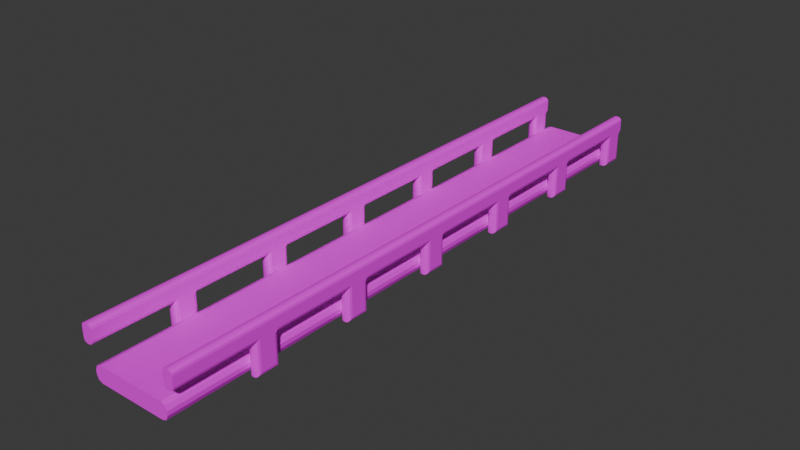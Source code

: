 # Source: Bridge.blend  (saved by Blender 4.2.66; exported with 4.5.12 LTS)
import bpy
from mathutils import Matrix  # noqa: F401  (used for matrix-valued properties, if any)

bpy.ops.wm.read_factory_settings(use_empty=True)
scene = bpy.context.scene
scene.name = 'Scene'

# ---- images (referenced by path relative to the original .blend; pixels are not part of the script)
import os
ASSET_DIR = os.environ.get("B2B_ASSET_DIR", "")  # directory of the original .blend (textures are referenced by path, not embedded)
HERE = os.path.dirname(os.path.abspath(__file__))  # packed textures are extracted next to this script under _unpacked/

def load_image(name, relpath, width, height, colorspace="sRGB"):
    """Load a texture the original file referenced (path relative to the .blend, or extracted next to this script)."""
    p = next((c for c in (os.path.join(HERE, relpath), os.path.join(ASSET_DIR, relpath)) if relpath and os.path.exists(c)), "")
    if p:
        img = bpy.data.images.load(p, check_existing=True)
        img.name = name
    else:  # same state as the original file: an image datablock whose file is absent (Cycles renders it pink)
        img = bpy.data.images.new(name, width, height)
        img.source = "FILE"
        img.filepath = "//" + (relpath or name)
    img.colorspace_settings.name = colorspace
    return img
img_bridge = load_image('Bridge', 'Bridge.png', 1024, 1024, 'sRGB')

# ---- materials (node trees are filled in below, after node groups)
mat_body = bpy.data.materials.new('Body')

# ---- material node trees
mat_body.use_nodes = True; mat_body.node_tree.nodes.clear()
_N = mat_body.node_tree.nodes; _L = mat_body.node_tree.links
n0 = _N.new('ShaderNodeBsdfPrincipled'); n0.name = 'Principled BSDF'; n0.location = (10, 300)
n1 = _N.new('ShaderNodeOutputMaterial'); n1.name = 'Material Output'; n1.location = (300, 300)
n2 = _N.new('ShaderNodeTexImage'); n2.name = 'Image Texture'; n2.location = (-280, 275)
n2.image = img_bridge
_L.new(n0.outputs[0], n1.inputs[0])
_L.new(n2.outputs[0], n0.inputs[0])
n1.is_active_output = True

# ---- world
world_world = bpy.data.worlds.new('World'); scene.world = world_world
world_world.use_nodes = True; world_world.node_tree.nodes.clear()
_N = world_world.node_tree.nodes; _L = world_world.node_tree.links
n0 = _N.new('ShaderNodeOutputWorld'); n0.name = 'World Output'; n0.location = (300, 300)
n1 = _N.new('ShaderNodeBackground'); n1.name = 'Background'; n1.location = (10, 300)
n1.inputs[0].default_value = (0.05088, 0.05088, 0.05088, 1.0)
_L.new(n1.outputs[0], n0.inputs[0])
n0.is_active_output = True
world_world.color = (0.05088, 0.05088, 0.05088)
world_world.sun_shadow_jitter_overblur = 0.0

# ---- meshes
me_cube = bpy.data.meshes.new('Cube')
me_cube.from_pydata([(2.2, -5.0, 2.0), (2.0, -5.0, 1.8), (2.1, -5.0, 1.973), (2.027, -5.0, 1.9), (2.0, -0.2, -0.4), (2.2, 0.0, -0.4), (2.027, -0.1, -0.4), (2.1, -0.02679, -0.4), (2.0, 0.0, 1.8), (2.2, 0.0, 2.0), (2.027, 0.0, 1.9), (2.1, 0.0, 1.973), (2.5, -5.0, 1.8), (2.3, -5.0, 2.0), (2.473, -5.0, 1.9), (2.4, -5.0, 1.973), (2.5, -0.2, -0.2), (2.3, 0.0, -0.4), (2.473, -0.1, -0.3), (2.4, -0.02679, -0.3732), (2.3, 0.0, 2.0), (2.5, 0.0, 1.8), (2.4, 0.0, 1.973), (2.473, 0.0, 1.9), (2.2, -1.167, -0.4), (2.0, -0.9667, -0.4), (2.1, -1.14, -0.4), (2.027, -1.067, -0.4), (2.2, -3.833, 2.0), (2.0, -3.833, 1.8), (2.1, -3.833, 1.973), (2.027, -3.833, 1.9), (2.0, -1.167, 1.8), (2.2, -1.167, 2.0), (2.027, -1.167, 1.9), (2.1, -1.167, 1.973), (2.5, -0.9667, -0.2), (2.3, -1.167, -0.4), (2.473, -1.067, -0.3), (2.4, -1.14, -0.3732), (2.3, -1.167, 2.0), (2.5, -1.167, 1.8), (2.4, -1.167, 1.973), (2.473, -1.167, 1.9), (2.5, -3.833, 1.8), (2.3, -3.833, 2.0), (2.473, -3.833, 1.9), (2.4, -3.833, 1.973), (2.0, -0.9667, 1.3), (2.2, -1.167, 1.1), (2.027, -1.067, 1.2), (2.1, -1.14, 1.127), (2.2, -3.833, 1.1), (2.0, -3.833, 1.3), (2.1, -3.833, 1.127), (2.027, -3.833, 1.2), (2.5, -3.833, 1.3), (2.3, -3.833, 1.1), (2.473, -3.833, 1.2), (2.4, -3.833, 1.127), (2.3, -1.167, 1.1), (2.5, -0.9667, 1.3), (2.4, -1.14, 1.127), (2.473, -1.067, 1.2), (2.0, -5.0, 1.3), (2.2, -5.0, 1.1), (2.027, -5.0, 1.2), (2.1, -5.0, 1.127), (2.2, 0.0, 1.1), (2.0, -0.2, 1.1), (2.0, 0.0, 1.3), (2.1, -0.02679, 1.1), (2.027, -0.1, 1.1), (2.5, -0.2, 1.1), (2.3, 0.0, 1.1), (2.5, 0.0, 1.3), (2.473, -0.1, 1.1), (2.4, -0.02679, 1.1), (2.3, -5.0, 1.1), (2.5, -5.0, 1.3), (2.4, -5.0, 1.127), (2.473, -5.0, 1.2), (-2.2, -5.0, 2.0), (-2.0, -5.0, 1.8), (-2.1, -5.0, 1.973), (-2.027, -5.0, 1.9), (-2.0, -0.2, -0.4), (-2.2, 0.0, -0.4), (-2.027, -0.1, -0.4), (-2.1, -0.02679, -0.4), (-2.0, 0.0, 1.8), (-2.2, 0.0, 2.0), (-2.027, 0.0, 1.9), (-2.1, 0.0, 1.973), (-2.5, -5.0, 1.8), (-2.3, -5.0, 2.0), (-2.473, -5.0, 1.9), (-2.4, -5.0, 1.973), (-2.5, -0.2, -0.2), (-2.3, 0.0, -0.4), (-2.473, -0.1, -0.3), (-2.4, -0.02679, -0.3732), (-2.3, 0.0, 2.0), (-2.5, 0.0, 1.8), (-2.4, 0.0, 1.973), (-2.473, 0.0, 1.9), (-2.2, -1.167, -0.4), (-2.0, -0.9667, -0.4), (-2.1, -1.14, -0.4), (-2.027, -1.067, -0.4), (-2.2, -3.833, 2.0), (-2.0, -3.833, 1.8), (-2.1, -3.833, 1.973), (-2.027, -3.833, 1.9), (-2.0, -1.167, 1.8), (-2.2, -1.167, 2.0), (-2.027, -1.167, 1.9), (-2.1, -1.167, 1.973), (-2.5, -0.9667, -0.2), (-2.3, -1.167, -0.4), (-2.473, -1.067, -0.3), (-2.4, -1.14, -0.3732), (-2.3, -1.167, 2.0), (-2.5, -1.167, 1.8), (-2.4, -1.167, 1.973), (-2.473, -1.167, 1.9), (-2.5, -3.833, 1.8), (-2.3, -3.833, 2.0), (-2.473, -3.833, 1.9), (-2.4, -3.833, 1.973), (-2.0, -0.9667, 1.3), (-2.2, -1.167, 1.1), (-2.027, -1.067, 1.2), (-2.1, -1.14, 1.127), (-2.2, -3.833, 1.1), (-2.0, -3.833, 1.3), (-2.1, -3.833, 1.127), (-2.027, -3.833, 1.2), (-2.5, -3.833, 1.3), (-2.3, -3.833, 1.1), (-2.473, -3.833, 1.2), (-2.4, -3.833, 1.127), (-2.3, -1.167, 1.1), (-2.5, -0.9667, 1.3), (-2.4, -1.14, 1.127), (-2.473, -1.067, 1.2), (-2.0, -5.0, 1.3), (-2.2, -5.0, 1.1), (-2.027, -5.0, 1.2), (-2.1, -5.0, 1.127), (-2.2, 0.0, 1.1), (-2.0, -0.2, 1.1), (-2.0, 0.0, 1.3), (-2.1, -0.02679, 1.1), (-2.027, -0.1, 1.1), (-2.5, -0.2, 1.1), (-2.3, 0.0, 1.1), (-2.5, 0.0, 1.3), (-2.473, -0.1, 1.1), (-2.4, -0.02679, 1.1), (-2.3, -5.0, 1.1), (-2.5, -5.0, 1.3), (-2.4, -5.0, 1.127), (-2.473, -5.0, 1.2), (-2.0, -5.0, -0.1), (-1.7, -5.0, -0.4), (-1.912, -5.0, -0.3121), (-1.7, -5.0, 0.4), (-2.0, -5.0, 0.1), (-1.912, -5.0, 0.3121), (-1.7, 0.0, -0.4), (-2.0, 0.0, -0.1), (-1.912, 0.0, -0.3121), (-2.0, 0.0, 0.1), (-1.7, 0.0, 0.4), (-1.912, 0.0, 0.3121), (1.7, -5.0, -0.4), (2.0, -5.0, -0.1), (1.912, -5.0, -0.3121), (2.0, -5.0, 0.1), (1.7, -5.0, 0.4), (1.912, -5.0, 0.3121), (2.0, 0.0, -0.1), (1.7, 0.0, -0.4), (1.912, 0.0, -0.3121), (1.7, 0.0, 0.4), (2.0, 0.0, 0.1), (1.912, 0.0, 0.3121)], [], [(164, 166, 165, 176, 178, 177, 179, 181, 180, 167, 169, 168), (164, 168, 173, 171), (170, 172, 171, 173, 175, 174, 185, 187, 186, 182, 184, 183), (182, 186, 179, 177), (185, 174, 167, 180), (44, 12, 79, 56), (45, 28, 0, 13), (69, 4, 25, 48), (68, 70, 8, 10, 11, 9, 20, 22, 23, 21, 75, 74), (61, 41, 44, 56), (32, 8, 70, 69, 48), (40, 33, 28, 45), (49, 60, 57, 52), (52, 57, 78, 65), (29, 32, 48, 53), (4, 6, 7, 5, 17, 37, 24, 26, 27, 25), (61, 73, 75, 21, 41), (24, 37, 60, 49), (73, 61, 36, 16), (5, 68, 74, 17), (78, 80, 81, 79, 12, 14, 15, 13, 0, 2, 3, 1, 64, 66, 67, 65), (20, 9, 33, 40), (68, 71, 70), (71, 72, 70), (72, 69, 70), (73, 76, 75), (76, 77, 75), (77, 74, 75), (33, 9, 11, 35), (35, 11, 10, 34), (34, 10, 8, 32), (68, 5, 7, 71), (71, 7, 6, 72), (72, 6, 4, 69), (73, 16, 18, 76), (76, 18, 19, 77), (77, 19, 17, 74), (37, 17, 19, 39), (39, 19, 18, 38), (38, 18, 16, 36), (45, 13, 15, 47), (47, 15, 14, 46), (46, 14, 12, 44), (0, 28, 30, 2), (2, 30, 31, 3), (3, 31, 29, 1), (28, 33, 35, 30), (30, 35, 34, 31), (31, 34, 32, 29), (20, 40, 42, 22), (22, 42, 43, 23), (23, 43, 41, 21), (40, 45, 47, 42), (42, 47, 46, 43), (43, 46, 44, 41), (49, 52, 54, 51), (51, 54, 55, 50), (50, 55, 53, 48), (57, 60, 62, 59), (59, 62, 63, 58), (58, 63, 61, 56), (36, 61, 63, 38), (38, 63, 62, 39), (39, 62, 60, 37), (24, 49, 51, 26), (26, 51, 50, 27), (27, 50, 48, 25), (78, 57, 59, 80), (80, 59, 58, 81), (81, 58, 56, 79), (52, 65, 67, 54), (54, 67, 66, 55), (55, 66, 64, 53), (64, 1, 29, 53), (126, 138, 161, 94), (127, 95, 82, 110), (151, 130, 107, 86), (150, 156, 157, 103, 105, 104, 102, 91, 93, 92, 90, 152), (143, 138, 126, 123), (114, 130, 151, 152, 90), (122, 127, 110, 115), (131, 134, 139, 142), (134, 147, 160, 139), (111, 135, 130, 114), (86, 107, 109, 108, 106, 119, 99, 87, 89, 88), (143, 123, 103, 157, 155), (106, 131, 142, 119), (155, 98, 118, 143), (87, 99, 156, 150), (160, 147, 149, 148, 146, 83, 85, 84, 82, 95, 97, 96, 94, 161, 163, 162), (102, 122, 115, 91), (150, 152, 153), (153, 152, 154), (154, 152, 151), (155, 157, 158), (158, 157, 159), (159, 157, 156), (115, 117, 93, 91), (117, 116, 92, 93), (116, 114, 90, 92), (150, 153, 89, 87), (153, 154, 88, 89), (154, 151, 86, 88), (155, 158, 100, 98), (158, 159, 101, 100), (159, 156, 99, 101), (119, 121, 101, 99), (121, 120, 100, 101), (120, 118, 98, 100), (127, 129, 97, 95), (129, 128, 96, 97), (128, 126, 94, 96), (82, 84, 112, 110), (84, 85, 113, 112), (85, 83, 111, 113), (110, 112, 117, 115), (112, 113, 116, 117), (113, 111, 114, 116), (102, 104, 124, 122), (104, 105, 125, 124), (105, 103, 123, 125), (122, 124, 129, 127), (124, 125, 128, 129), (125, 123, 126, 128), (131, 133, 136, 134), (133, 132, 137, 136), (132, 130, 135, 137), (139, 141, 144, 142), (141, 140, 145, 144), (140, 138, 143, 145), (118, 120, 145, 143), (120, 121, 144, 145), (121, 119, 142, 144), (106, 108, 133, 131), (108, 109, 132, 133), (109, 107, 130, 132), (160, 162, 141, 139), (162, 163, 140, 141), (163, 161, 138, 140), (134, 136, 149, 147), (136, 137, 148, 149), (137, 135, 146, 148), (146, 135, 111, 83), (170, 165, 166, 172), (172, 166, 164, 171), (167, 174, 175, 169), (169, 175, 173, 168), (176, 183, 184, 178), (178, 184, 182, 177), (185, 180, 181, 187), (187, 181, 179, 186), (170, 183, 176, 165)])
_uv = me_cube.uv_layers.new(name='UVMap')
_uv.uv.foreach_set('vector', [0.5997, 0.01936, 0.5997, 0.02959, 0.5997, 0.0543, 0.5997, 0.4503, 0.5997, 0.475, 0.5997, 0.4853, 0.5997, 0.4853, 0.5997, 0.475, 0.5997, 0.4503, 0.5997, 0.0543, 0.5997, 0.02959, 0.5997, 0.01936, 0.5997, 0.01936, 0.5997, 0.01936, 0.01731, 0.01936, 0.01731, 0.01936, 0.01731, 0.0543, 0.01731, 0.02959, 0.01731, 0.01936, 0.01731, 0.01936, 0.01731, 0.02959, 0.01731, 0.0543, 0.01731, 0.4503, 0.01731, 0.475, 0.01731, 0.4853, 0.01731, 0.4853, 0.01731, 0.475, 0.01731, 0.4503, 0.01731, 0.4853, 0.01731, 0.4853, 0.5997, 0.4853, 0.5997, 0.4853, 0.01731, 0.4503, 0.01731, 0.0543, 0.5997, 0.0543, 0.5997, 0.4503, 0.7604, 0.9409, 0.9894, 0.9409, 0.9894, 0.8427, 0.7604, 0.8427, 0.7604, 0.9802, 0.7604, 0.9802, 0.9894, 0.9802, 0.9894, 0.9802, 0.04711, 0.8035, 0.04711, 0.509, 0.1976, 0.509, 0.1976, 0.8427, 0.007843, 0.8035, 0.007843, 0.8427, 0.007843, 0.9409, 0.007843, 0.9605, 0.007843, 0.9749, 0.007843, 0.9802, 0.007843, 0.9802, 0.007843, 0.9749, 0.007843, 0.9605, 0.007843, 0.9409, 0.007843, 0.8427, 0.007843, 0.8035, 0.1976, 0.8427, 0.2369, 0.9409, 0.7604, 0.9409, 0.7604, 0.8427, 0.2369, 0.9409, 0.007843, 0.9409, 0.007843, 0.8427, 0.04711, 0.8035, 0.1976, 0.8427, 0.2369, 0.9802, 0.2369, 0.9802, 0.7604, 0.9802, 0.7604, 0.9802, 0.2369, 0.8035, 0.2369, 0.8035, 0.7604, 0.8035, 0.7604, 0.8035, 0.7604, 0.8035, 0.7604, 0.8035, 0.9894, 0.8035, 0.9894, 0.8035, 0.7604, 0.9409, 0.2369, 0.9409, 0.1976, 0.8427, 0.7604, 0.8427, 0.04711, 0.509, 0.02748, 0.509, 0.0131, 0.509, 0.007843, 0.509, 0.007843, 0.509, 0.2369, 0.509, 0.2369, 0.509, 0.2316, 0.509, 0.2173, 0.509, 0.1976, 0.509, 0.1976, 0.8427, 0.04711, 0.8035, 0.007843, 0.8427, 0.007843, 0.9409, 0.2369, 0.9409, 0.2369, 0.509, 0.2369, 0.509, 0.2369, 0.8035, 0.2369, 0.8035, 0.04711, 0.8035, 0.1976, 0.8427, 0.1976, 0.5483, 0.04711, 0.5483, 0.007843, 0.509, 0.007843, 0.8035, 0.007843, 0.8035, 0.007843, 0.509, 0.9894, 0.8035, 0.9894, 0.8087, 0.9894, 0.8231, 0.9894, 0.8427, 0.9894, 0.9409, 0.9894, 0.9605, 0.9894, 0.9749, 0.9894, 0.9802, 0.9894, 0.9802, 0.9894, 0.9749, 0.9894, 0.9605, 0.9894, 0.9409, 0.9894, 0.8427, 0.9894, 0.8231, 0.9894, 0.8087, 0.9894, 0.8035, 0.007843, 0.9802, 0.007843, 0.9802, 0.2369, 0.9802, 0.2369, 0.9802, 0.007843, 0.8035, 0.0131, 0.8035, 0.007843, 0.8427, 0.0131, 0.8035, 0.02748, 0.8035, 0.007843, 0.8427, 0.02748, 0.8035, 0.04711, 0.8035, 0.007843, 0.8427, 0.04711, 0.8035, 0.02748, 0.8035, 0.007843, 0.8427, 0.02748, 0.8035, 0.0131, 0.8035, 0.007843, 0.8427, 0.0131, 0.8035, 0.007843, 0.8035, 0.007843, 0.8427, 0.2369, 0.9802, 0.007843, 0.9802, 0.007843, 0.9749, 0.2369, 0.9749, 0.2369, 0.9749, 0.007843, 0.9749, 0.007843, 0.9605, 0.2369, 0.9605, 0.2369, 0.9605, 0.007843, 0.9605, 0.007843, 0.9409, 0.2369, 0.9409, 0.007843, 0.8035, 0.007843, 0.509, 0.0131, 0.509, 0.0131, 0.8035, 0.0131, 0.8035, 0.0131, 0.509, 0.02748, 0.509, 0.02748, 0.8035, 0.02748, 0.8035, 0.02748, 0.509, 0.04711, 0.509, 0.04711, 0.8035, 0.04711, 0.8035, 0.04711, 0.5483, 0.02748, 0.5286, 0.02748, 0.8035, 0.02748, 0.8035, 0.02748, 0.5286, 0.0131, 0.5143, 0.0131, 0.8035, 0.0131, 0.8035, 0.0131, 0.5143, 0.007843, 0.509, 0.007843, 0.8035, 0.2369, 0.509, 0.007843, 0.509, 0.0131, 0.5143, 0.2316, 0.5143, 0.2316, 0.5143, 0.0131, 0.5143, 0.02748, 0.5286, 0.2173, 0.5286, 0.2173, 0.5286, 0.02748, 0.5286, 0.04711, 0.5483, 0.1976, 0.5483, 0.7604, 0.9802, 0.9894, 0.9802, 0.9894, 0.9749, 0.7604, 0.9749, 0.7604, 0.9749, 0.9894, 0.9749, 0.9894, 0.9605, 0.7604, 0.9605, 0.7604, 0.9605, 0.9894, 0.9605, 0.9894, 0.9409, 0.7604, 0.9409, 0.9894, 0.9802, 0.7604, 0.9802, 0.7604, 0.9749, 0.9894, 0.9749, 0.9894, 0.9749, 0.7604, 0.9749, 0.7604, 0.9605, 0.9894, 0.9605, 0.9894, 0.9605, 0.7604, 0.9605, 0.7604, 0.9409, 0.9894, 0.9409, 0.7604, 0.9802, 0.2369, 0.9802, 0.2369, 0.9749, 0.7604, 0.9749, 0.7604, 0.9749, 0.2369, 0.9749, 0.2369, 0.9605, 0.7604, 0.9605, 0.7604, 0.9605, 0.2369, 0.9605, 0.2369, 0.9409, 0.7604, 0.9409, 0.007843, 0.9802, 0.2369, 0.9802, 0.2369, 0.9749, 0.007843, 0.9749, 0.007843, 0.9749, 0.2369, 0.9749, 0.2369, 0.9605, 0.007843, 0.9605, 0.007843, 0.9605, 0.2369, 0.9605, 0.2369, 0.9409, 0.007843, 0.9409, 0.2369, 0.9802, 0.7604, 0.9802, 0.7604, 0.9749, 0.2369, 0.9749, 0.2369, 0.9749, 0.7604, 0.9749, 0.7604, 0.9605, 0.2369, 0.9605, 0.2369, 0.9605, 0.7604, 0.9605, 0.7604, 0.9409, 0.2369, 0.9409, 0.2369, 0.8035, 0.7604, 0.8035, 0.7604, 0.8087, 0.2316, 0.8087, 0.2316, 0.8087, 0.7604, 0.8087, 0.7604, 0.8231, 0.2173, 0.8231, 0.2173, 0.8231, 0.7604, 0.8231, 0.7604, 0.8427, 0.1976, 0.8427, 0.7604, 0.8035, 0.2369, 0.8035, 0.2316, 0.8087, 0.7604, 0.8087, 0.7604, 0.8087, 0.2316, 0.8087, 0.2173, 0.8231, 0.7604, 0.8231, 0.7604, 0.8231, 0.2173, 0.8231, 0.1976, 0.8427, 0.7604, 0.8427, 0.1976, 0.5483, 0.1976, 0.8427, 0.2173, 0.8231, 0.2173, 0.5286, 0.2173, 0.5286, 0.2173, 0.8231, 0.2316, 0.8087, 0.2316, 0.5143, 0.2316, 0.5143, 0.2316, 0.8087, 0.2369, 0.8035, 0.2369, 0.509, 0.2369, 0.509, 0.2369, 0.8035, 0.2316, 0.8087, 0.2316, 0.509, 0.2316, 0.509, 0.2316, 0.8087, 0.2173, 0.8231, 0.2173, 0.509, 0.2173, 0.509, 0.2173, 0.8231, 0.1976, 0.8427, 0.1976, 0.509, 0.9894, 0.8035, 0.7604, 0.8035, 0.7604, 0.8087, 0.9894, 0.8087, 0.9894, 0.8087, 0.7604, 0.8087, 0.7604, 0.8231, 0.9894, 0.8231, 0.9894, 0.8231, 0.7604, 0.8231, 0.7604, 0.8427, 0.9894, 0.8427, 0.7604, 0.8035, 0.9894, 0.8035, 0.9894, 0.8087, 0.7604, 0.8087, 0.7604, 0.8087, 0.9894, 0.8087, 0.9894, 0.8231, 0.7604, 0.8231, 0.7604, 0.8231, 0.9894, 0.8231, 0.9894, 0.8427, 0.7604, 0.8427, 0.9894, 0.8427, 0.9894, 0.9409, 0.7604, 0.9409, 0.7604, 0.8427, 0.7604, 0.9409, 0.7604, 0.8427, 0.9894, 0.8427, 0.9894, 0.9409, 0.7604, 0.9802, 0.9894, 0.9802, 0.9894, 0.9802, 0.7604, 0.9802, 0.04711, 0.8035, 0.1976, 0.8427, 0.1976, 0.509, 0.04711, 0.509, 0.007843, 0.8035, 0.007843, 0.8035, 0.007843, 0.8427, 0.007843, 0.9409, 0.007843, 0.9605, 0.007843, 0.9749, 0.007843, 0.9802, 0.007843, 0.9802, 0.007843, 0.9749, 0.007843, 0.9605, 0.007843, 0.9409, 0.007843, 0.8427, 0.1976, 0.8427, 0.7604, 0.8427, 0.7604, 0.9409, 0.2369, 0.9409, 0.2369, 0.9409, 0.1976, 0.8427, 0.04711, 0.8035, 0.007843, 0.8427, 0.007843, 0.9409, 0.2369, 0.9802, 0.7604, 0.9802, 0.7604, 0.9802, 0.2369, 0.9802, 0.2369, 0.8035, 0.7604, 0.8035, 0.7604, 0.8035, 0.2369, 0.8035, 0.7604, 0.8035, 0.9894, 0.8035, 0.9894, 0.8035, 0.7604, 0.8035, 0.7604, 0.9409, 0.7604, 0.8427, 0.1976, 0.8427, 0.2369, 0.9409, 0.04711, 0.509, 0.1976, 0.509, 0.2173, 0.509, 0.2316, 0.509, 0.2369, 0.509, 0.2369, 0.509, 0.007843, 0.509, 0.007843, 0.509, 0.0131, 0.509, 0.02748, 0.509, 0.1976, 0.8427, 0.2369, 0.9409, 0.007843, 0.9409, 0.007843, 0.8427, 0.04711, 0.8035, 0.2369, 0.509, 0.2369, 0.8035, 0.2369, 0.8035, 0.2369, 0.509, 0.04711, 0.8035, 0.04711, 0.5483, 0.1976, 0.5483, 0.1976, 0.8427, 0.007843, 0.509, 0.007843, 0.509, 0.007843, 0.8035, 0.007843, 0.8035, 0.9894, 0.8035, 0.9894, 0.8035, 0.9894, 0.8087, 0.9894, 0.8231, 0.9894, 0.8427, 0.9894, 0.9409, 0.9894, 0.9605, 0.9894, 0.9749, 0.9894, 0.9802, 0.9894, 0.9802, 0.9894, 0.9749, 0.9894, 0.9605, 0.9894, 0.9409, 0.9894, 0.8427, 0.9894, 0.8231, 0.9894, 0.8087, 0.007843, 0.9802, 0.2369, 0.9802, 0.2369, 0.9802, 0.007843, 0.9802, 0.007843, 0.8035, 0.007843, 0.8427, 0.0131, 0.8035, 0.0131, 0.8035, 0.007843, 0.8427, 0.02748, 0.8035, 0.02748, 0.8035, 0.007843, 0.8427, 0.04711, 0.8035, 0.04711, 0.8035, 0.007843, 0.8427, 0.02748, 0.8035, 0.02748, 0.8035, 0.007843, 0.8427, 0.0131, 0.8035, 0.0131, 0.8035, 0.007843, 0.8427, 0.007843, 0.8035, 0.2369, 0.9802, 0.2369, 0.9749, 0.007843, 0.9749, 0.007843, 0.9802, 0.2369, 0.9749, 0.2369, 0.9605, 0.007843, 0.9605, 0.007843, 0.9749, 0.2369, 0.9605, 0.2369, 0.9409, 0.007843, 0.9409, 0.007843, 0.9605, 0.007843, 0.8035, 0.0131, 0.8035, 0.0131, 0.509, 0.007843, 0.509, 0.0131, 0.8035, 0.02748, 0.8035, 0.02748, 0.509, 0.0131, 0.509, 0.02748, 0.8035, 0.04711, 0.8035, 0.04711, 0.509, 0.02748, 0.509, 0.04711, 0.8035, 0.02748, 0.8035, 0.02748, 0.5286, 0.04711, 0.5483, 0.02748, 0.8035, 0.0131, 0.8035, 0.0131, 0.5143, 0.02748, 0.5286, 0.0131, 0.8035, 0.007843, 0.8035, 0.007843, 0.509, 0.0131, 0.5143, 0.2369, 0.509, 0.2316, 0.5143, 0.0131, 0.5143, 0.007843, 0.509, 0.2316, 0.5143, 0.2173, 0.5286, 0.02748, 0.5286, 0.0131, 0.5143, 0.2173, 0.5286, 0.1976, 0.5483, 0.04711, 0.5483, 0.02748, 0.5286, 0.7604, 0.9802, 0.7604, 0.9749, 0.9894, 0.9749, 0.9894, 0.9802, 0.7604, 0.9749, 0.7604, 0.9605, 0.9894, 0.9605, 0.9894, 0.9749, 0.7604, 0.9605, 0.7604, 0.9409, 0.9894, 0.9409, 0.9894, 0.9605, 0.9894, 0.9802, 0.9894, 0.9749, 0.7604, 0.9749, 0.7604, 0.9802, 0.9894, 0.9749, 0.9894, 0.9605, 0.7604, 0.9605, 0.7604, 0.9749, 0.9894, 0.9605, 0.9894, 0.9409, 0.7604, 0.9409, 0.7604, 0.9605, 0.7604, 0.9802, 0.7604, 0.9749, 0.2369, 0.9749, 0.2369, 0.9802, 0.7604, 0.9749, 0.7604, 0.9605, 0.2369, 0.9605, 0.2369, 0.9749, 0.7604, 0.9605, 0.7604, 0.9409, 0.2369, 0.9409, 0.2369, 0.9605, 0.007843, 0.9802, 0.007843, 0.9749, 0.2369, 0.9749, 0.2369, 0.9802, 0.007843, 0.9749, 0.007843, 0.9605, 0.2369, 0.9605, 0.2369, 0.9749, 0.007843, 0.9605, 0.007843, 0.9409, 0.2369, 0.9409, 0.2369, 0.9605, 0.2369, 0.9802, 0.2369, 0.9749, 0.7604, 0.9749, 0.7604, 0.9802, 0.2369, 0.9749, 0.2369, 0.9605, 0.7604, 0.9605, 0.7604, 0.9749, 0.2369, 0.9605, 0.2369, 0.9409, 0.7604, 0.9409, 0.7604, 0.9605, 0.2369, 0.8035, 0.2316, 0.8087, 0.7604, 0.8087, 0.7604, 0.8035, 0.2316, 0.8087, 0.2173, 0.8231, 0.7604, 0.8231, 0.7604, 0.8087, 0.2173, 0.8231, 0.1976, 0.8427, 0.7604, 0.8427, 0.7604, 0.8231, 0.7604, 0.8035, 0.7604, 0.8087, 0.2316, 0.8087, 0.2369, 0.8035, 0.7604, 0.8087, 0.7604, 0.8231, 0.2173, 0.8231, 0.2316, 0.8087, 0.7604, 0.8231, 0.7604, 0.8427, 0.1976, 0.8427, 0.2173, 0.8231, 0.1976, 0.5483, 0.2173, 0.5286, 0.2173, 0.8231, 0.1976, 0.8427, 0.2173, 0.5286, 0.2316, 0.5143, 0.2316, 0.8087, 0.2173, 0.8231, 0.2316, 0.5143, 0.2369, 0.509, 0.2369, 0.8035, 0.2316, 0.8087, 0.2369, 0.509, 0.2316, 0.509, 0.2316, 0.8087, 0.2369, 0.8035, 0.2316, 0.509, 0.2173, 0.509, 0.2173, 0.8231, 0.2316, 0.8087, 0.2173, 0.509, 0.1976, 0.509, 0.1976, 0.8427, 0.2173, 0.8231, 0.9894, 0.8035, 0.9894, 0.8087, 0.7604, 0.8087, 0.7604, 0.8035, 0.9894, 0.8087, 0.9894, 0.8231, 0.7604, 0.8231, 0.7604, 0.8087, 0.9894, 0.8231, 0.9894, 0.8427, 0.7604, 0.8427, 0.7604, 0.8231, 0.7604, 0.8035, 0.7604, 0.8087, 0.9894, 0.8087, 0.9894, 0.8035, 0.7604, 0.8087, 0.7604, 0.8231, 0.9894, 0.8231, 0.9894, 0.8087, 0.7604, 0.8231, 0.7604, 0.8427, 0.9894, 0.8427, 0.9894, 0.8231, 0.9894, 0.8427, 0.7604, 0.8427, 0.7604, 0.9409, 0.9894, 0.9409, 0.01731, 0.0543, 0.5997, 0.0543, 0.5997, 0.02959, 0.01731, 0.02959, 0.01731, 0.02959, 0.5997, 0.02959, 0.5997, 0.01936, 0.01731, 0.01936, 0.5997, 0.0543, 0.01731, 0.0543, 0.01731, 0.02959, 0.5997, 0.02959, 0.5997, 0.02959, 0.01731, 0.02959, 0.01731, 0.01936, 0.5997, 0.01936, 0.5997, 0.4503, 0.01731, 0.4503, 0.01731, 0.475, 0.5997, 0.475, 0.5997, 0.475, 0.01731, 0.475, 0.01731, 0.4853, 0.5997, 0.4853, 0.01731, 0.4503, 0.5997, 0.4503, 0.5997, 0.475, 0.01731, 0.475, 0.01731, 0.475, 0.5997, 0.475, 0.5997, 0.4853, 0.01731, 0.4853, 0.01731, 0.0543, 0.01731, 0.4503, 0.5997, 0.4503, 0.5997, 0.0543])
me_cube.materials.append(mat_body)
me_cube.update()

# ---- objects
ob_cube = bpy.data.objects.new('Cube', me_cube)

# ---- transforms, parenting, visibility, modifiers, constraints
ob_cube.location = (0.0, 0.0, 0.0)
_m = ob_cube.modifiers.new('Array', 'ARRAY')
_m.count = 6
_m.relative_offset_displace = (0.0, -1.0, 0.0)

# ---- collection membership
scene.collection.objects.link(ob_cube)

# ---- scene / render settings (as saved in the file)
scene.frame_start = 1; scene.frame_end = 250; scene.frame_set(1)
scene.render.engine = 'BLENDER_EEVEE_NEXT'
bpy.context.view_layer.update()

# ---- added for rendering (the .blend has no active camera and no usable light): camera, sun
cam_auto = bpy.data.cameras.new('AutoCamera')
cam_auto.lens = 50.0
cam_auto.sensor_width = 36.0
cam_auto.clip_end = 1000.0
ob_auto_camera = bpy.data.objects.new('AutoCamera', cam_auto)
scene.collection.objects.link(ob_auto_camera)
ob_auto_camera.location = (28.2271, -48.8725, 23.3817)
ob_auto_camera.rotation_euler = (1.09748, -7.21219e-08, 0.694738)
scene.camera = ob_auto_camera
light_auto_sun = bpy.data.lights.new('AutoSun', 'SUN')
light_auto_sun.energy = 3.0
light_auto_sun.angle = 0.0523599
ob_auto_sun = bpy.data.objects.new('AutoSun', light_auto_sun)
scene.collection.objects.link(ob_auto_sun)
ob_auto_sun.rotation_euler = (0.872665, 0.174533, 0.523599)
bpy.context.view_layer.update()
